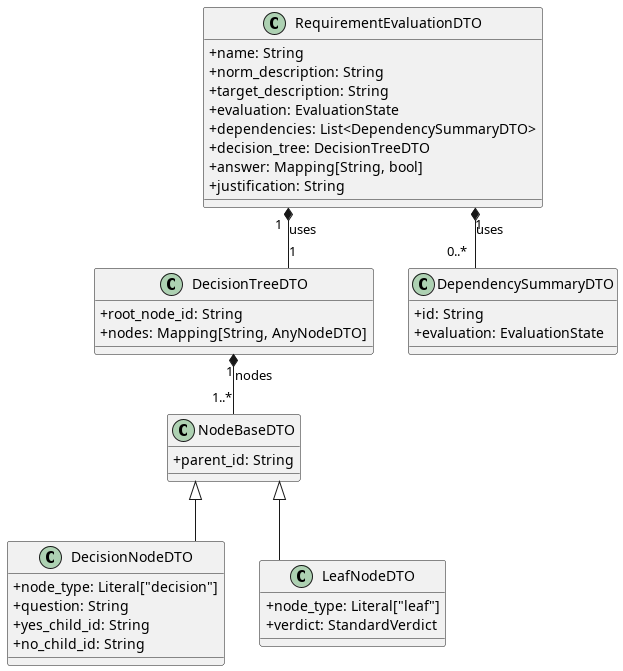

The diagram above was rendered by PlantUML. Its source (embedded in the PNG):
@startuml RequirementEvaluationDTO
skinparam linetype ortho
skinparam ClassAttributeIconSize 0

class NodeBaseDTO {
    + parent_id: String
}

class DecisionNodeDTO {
    + node_type: Literal["decision"]
    + question: String
    + yes_child_id: String
    + no_child_id: String
}

class LeafNodeDTO {
    + node_type: Literal["leaf"]
    + verdict: StandardVerdict
}

class DecisionTreeDTO {
    + root_node_id: String
    + nodes: Mapping[String, AnyNodeDTO]
}

class DependencySummaryDTO {
    + id: String
    + evaluation: EvaluationState
}

class RequirementEvaluationDTO {
    + name: String
    + norm_description: String
    + target_description: String
    + evaluation: EvaluationState
    + dependencies: List<DependencySummaryDTO>
    + decision_tree: DecisionTreeDTO
    + answer: Mapping[String, bool]
    + justification: String
}

NodeBaseDTO <|-- DecisionNodeDTO
NodeBaseDTO <|-- LeafNodeDTO

DecisionTreeDTO "1" *-- "1..*" NodeBaseDTO : "nodes"

RequirementEvaluationDTO "1" *-- "1" DecisionTreeDTO : uses
RequirementEvaluationDTO "1" *-- "0..*" DependencySummaryDTO : uses

@enduml